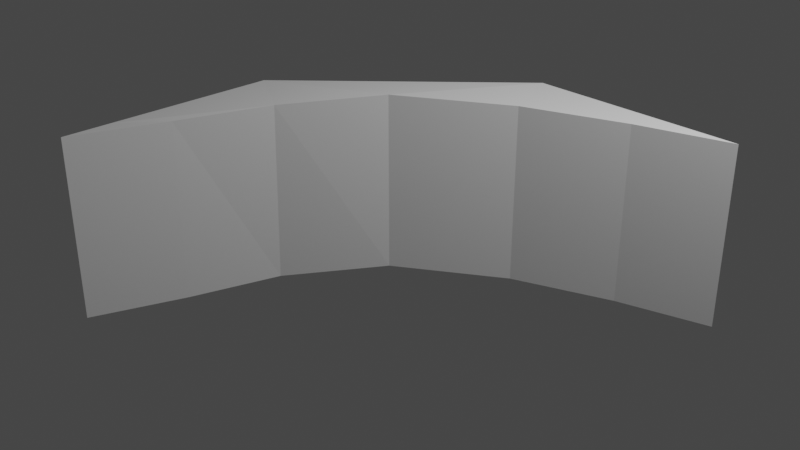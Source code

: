 # Source: pinballCurve.blend  (saved by Blender 2.91.10; exported with 4.5.12 LTS)
import bpy
from mathutils import Matrix  # noqa: F401  (used for matrix-valued properties, if any)

bpy.ops.wm.read_factory_settings(use_empty=True)
scene = bpy.context.scene
scene.name = 'Scene'

# ---- collections
col_collection = bpy.data.collections.new('Collection'); scene.collection.children.link(col_collection)

# ---- world
world_world = bpy.data.worlds.new('World'); scene.world = world_world
world_world.use_nodes = True; world_world.node_tree.nodes.clear()
_N = world_world.node_tree.nodes; _L = world_world.node_tree.links
n0 = _N.new('ShaderNodeOutputWorld'); n0.name = 'World Output'; n0.location = (300, 300)
n1 = _N.new('ShaderNodeBackground'); n1.name = 'Background'; n1.location = (10, 300)
n1.inputs[0].default_value = (0.05088, 0.05088, 0.05088, 1.0)
_L.new(n1.outputs[0], n0.inputs[0])
n0.is_active_output = True
world_world.color = (0.05088, 0.05088, 0.05088)
world_world.use_sun_shadow = False
world_world.sun_shadow_jitter_overblur = 0.0

# ---- cameras
cam_camera = bpy.data.cameras.new('Camera')
cam_camera.clip_end = 100.0
cam_camera.ortho_scale = 7.314

# ---- lights
light_light = bpy.data.lights.new('Light', 'POINT')
light_light.transmission_factor = 0.0
light_light.energy = 1000.0
light_light.shadow_soft_size = 0.1
light_light.shadow_maximum_resolution = 0.006
light_light.use_absolute_resolution = True

# ---- meshes
me_cube_001 = bpy.data.meshes.new('Cube.001')
me_cube_001.from_pydata([(-1.0, -1.0, -1.0), (-1.0, -1.0, 1.0), (-0.2988, 0.2057, -0.931), (-0.2988, 0.2057, 1.069), (1.0, 1.0, -1.0), (1.0, 1.0, 1.0), (1.256, 1.0, -1.0), (-1.0, -1.266, -1.0), (-1.0, -1.266, 1.0), (1.256, 1.0, 1.0), (-0.8193, -0.7661, -1.0), (-0.8193, -0.7661, 1.0), (0.7562, 0.8492, 1.0), (0.7562, 0.8492, -1.0), (0.2287, 0.6158, 1.02), (0.2287, 0.6158, -0.9802), (-0.6272, -0.2802, 1.025), (-0.6511, -0.2802, -0.975), (-1.0, -0.06418, -1.0), (0.06418, 1.0, -1.0), (0.06418, 1.0, 1.0), (-1.0, -0.06418, 1.0)], [], [(19, 20, 5, 4), (5, 20, 21, 1, 8, 11, 16, 3, 14, 12, 9), (7, 8, 1, 0), (4, 5, 9, 6), (16, 17, 2, 3), (12, 13, 6, 9), (0, 1, 21, 18), (8, 7, 10, 11), (14, 15, 13, 12), (3, 2, 15, 14), (11, 10, 17, 16), (20, 19, 18, 21), (18, 19, 4, 6, 13, 15, 2, 17, 10, 7, 0)])
_uv = me_cube_001.uv_layers.new(name='UVMap')
_uv.uv.foreach_set('vector', [0.375, 0.383, 0.625, 0.383, 0.625, 0.5, 0.375, 0.5, 0.625, 0.5, 0.742, 0.5, 0.875, 0.633, 0.875, 0.75, 0.875, 0.75, 0.8125, 0.6875, 0.7812, 0.6562, 0.75, 0.625, 0.7188, 0.5938, 0.6875, 0.5625, 0.625, 0.5, 0.375, 1.0, 0.625, 1.0, 0.625, 1.0, 0.375, 1.0, 0.375, 0.5, 0.625, 0.5, 0.625, 0.5, 0.375, 0.5, 0.625, 0.8125, 0.375, 0.8125, 0.375, 0.75, 0.625, 0.75, 0.625, 0.625, 0.375, 0.625, 0.375, 0.5, 0.625, 0.5, 0.375, 0.0, 0.625, 0.0, 0.625, 0.117, 0.375, 0.117, 0.625, 1.0, 0.375, 1.0, 0.375, 0.875, 0.625, 0.875, 0.625, 0.6875, 0.375, 0.6875, 0.375, 0.625, 0.625, 0.625, 0.625, 0.75, 0.375, 0.75, 0.375, 0.6875, 0.625, 0.6875, 0.625, 0.875, 0.375, 0.875, 0.375, 0.8125, 0.625, 0.8125, 0.625, 0.383, 0.375, 0.383, 0.375, 0.117, 0.625, 0.117, 0.125, 0.633, 0.258, 0.5, 0.375, 0.5, 0.375, 0.5, 0.3125, 0.5625, 0.2812, 0.5938, 0.25, 0.625, 0.2188, 0.6562, 0.1875, 0.6875, 0.125, 0.75, 0.125, 0.75])
me_cube_001.use_remesh_fix_poles = True
me_cube_001.use_remesh_preserve_attributes = False
me_cube_001.use_mirror_vertex_groups = False
me_cube_001.update()

# ---- objects
ob_light = bpy.data.objects.new('Light', light_light)
ob_camera = bpy.data.objects.new('Camera', cam_camera)
ob_cube = bpy.data.objects.new('Cube', me_cube_001)

# ---- transforms, parenting, visibility, modifiers, constraints
ob_light.location = (4.076, 1.005, 5.904)
ob_light.rotation_euler = (0.6503, 0.05522, 1.866)
ob_light.lock_rotations_4d = False
ob_light.empty_display_type = 'ARROWS'
ob_light.color = (0.0, 0.0, 0.0, 0.0)
ob_light.lineart.crease_threshold = 0.0
ob_camera.location = (7.359, -6.926, 4.958)
ob_camera.rotation_euler = (1.109, 0.0, 0.8149)
ob_camera.lock_rotations_4d = False
ob_camera.empty_display_type = 'ARROWS'
ob_camera.color = (0.0, 0.0, 0.0, 0.0)
ob_camera.display_type = 'WIRE'
ob_camera.lineart.crease_threshold = 0.0
ob_cube.location = (0.0, 0.0, 0.0)
ob_cube.scale = (2.0, 2.0, 1.0)
ob_cube.lineart.crease_threshold = 0.0

# ---- collection membership
col_collection.objects.link(ob_light)
col_collection.objects.link(ob_camera)
col_collection.objects.link(ob_cube)

# ---- scene / render settings (as saved in the file)
scene.camera = ob_camera
scene.frame_start = 1; scene.frame_end = 250; scene.frame_set(2)
scene.render.engine = 'BLENDER_EEVEE_NEXT'
scene.cycles.use_denoising = False
scene.cycles.samples = 128
scene.cycles.sampling_pattern = 'TABULATED_SOBOL'
scene.cycles.use_adaptive_sampling = False
scene.cycles.use_light_tree = False
scene.view_settings.view_transform = 'Filmic'
bpy.context.view_layer.update()
